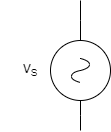

The diagram above was exported from draw.io. Its source (the exported page's mxGraphModel, read from the mxfile embedded in the PNG):
<mxGraphModel dx="1036" dy="606" grid="1" gridSize="10" guides="1" tooltips="1" connect="1" arrows="1" fold="1" page="1" pageScale="1" pageWidth="850" pageHeight="1100" math="0" shadow="0">
  <root>
    <mxCell id="0" />
    <mxCell id="1" parent="0" />
    <mxCell id="hLlYBmuj8T5HRSvjR_Bg-2" style="edgeStyle=orthogonalEdgeStyle;rounded=0;orthogonalLoop=1;jettySize=auto;html=1;endArrow=none;endFill=0;" edge="1" parent="1" source="hLlYBmuj8T5HRSvjR_Bg-1">
      <mxGeometry relative="1" as="geometry">
        <mxPoint x="360" y="210" as="targetPoint" />
      </mxGeometry>
    </mxCell>
    <mxCell id="hLlYBmuj8T5HRSvjR_Bg-3" style="edgeStyle=orthogonalEdgeStyle;rounded=0;orthogonalLoop=1;jettySize=auto;html=1;endArrow=none;endFill=0;" edge="1" parent="1" source="hLlYBmuj8T5HRSvjR_Bg-1">
      <mxGeometry relative="1" as="geometry">
        <mxPoint x="360" y="340" as="targetPoint" />
      </mxGeometry>
    </mxCell>
    <mxCell id="hLlYBmuj8T5HRSvjR_Bg-1" value="" style="pointerEvents=1;verticalLabelPosition=bottom;shadow=0;dashed=0;align=center;html=1;verticalAlign=top;shape=mxgraph.electrical.signal_sources.source;aspect=fixed;points=[[0.5,0,0],[1,0.5,0],[0.5,1,0],[0,0.5,0]];elSignalType=ac;rotation=90;" vertex="1" parent="1">
      <mxGeometry x="330" y="250" width="60" height="60" as="geometry" />
    </mxCell>
    <mxCell id="hLlYBmuj8T5HRSvjR_Bg-4" value="V&lt;sub&gt;S&lt;/sub&gt;" style="text;html=1;strokeColor=none;fillColor=none;align=center;verticalAlign=middle;whiteSpace=wrap;rounded=0;" vertex="1" parent="1">
      <mxGeometry x="280" y="265" width="60" height="30" as="geometry" />
    </mxCell>
  </root>
</mxGraphModel>